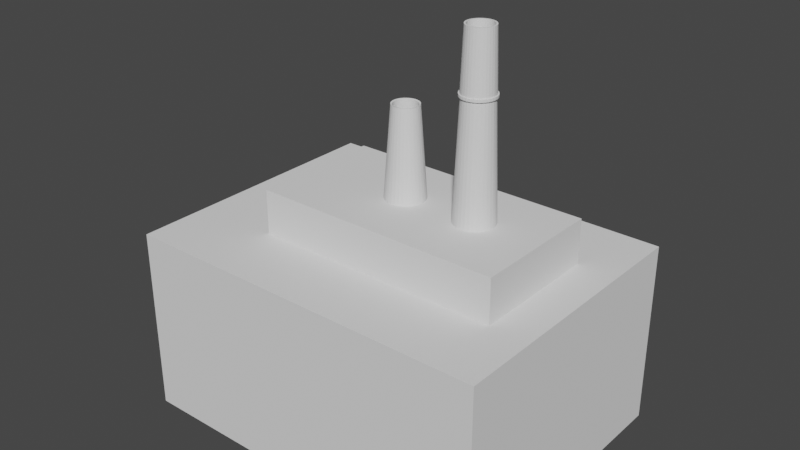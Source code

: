 # Source: slaughterHouse.blend  (saved by Blender 2.82.7; exported with 4.5.12 LTS)
import bpy
from mathutils import Matrix  # noqa: F401  (used for matrix-valued properties, if any)

bpy.ops.wm.read_factory_settings(use_empty=True)
scene = bpy.context.scene
scene.name = 'Scene'

# ---- collections
col_collection = bpy.data.collections.new('Collection'); scene.collection.children.link(col_collection)

# ---- world
world_world = bpy.data.worlds.new('World'); scene.world = world_world
world_world.use_nodes = True; world_world.node_tree.nodes.clear()
_N = world_world.node_tree.nodes; _L = world_world.node_tree.links
n0 = _N.new('ShaderNodeOutputWorld'); n0.name = 'World Output'; n0.location = (300, 300)
n1 = _N.new('ShaderNodeBackground'); n1.name = 'Background'; n1.location = (10, 300)
n1.inputs[0].default_value = (0.05088, 0.05088, 0.05088, 1.0)
_L.new(n1.outputs[0], n0.inputs[0])
n0.is_active_output = True
world_world.color = (0.05088, 0.05088, 0.05088)
world_world.use_sun_shadow = False
world_world.sun_shadow_jitter_overblur = 0.0

# ---- meshes
me_cube_001 = bpy.data.meshes.new('Cube.001')
me_cube_001.from_pydata([(2.0, 1.5, 5.96e-08), (2.0, -1.5, 5.96e-08), (-2.0, 1.5, 5.96e-08), (-2.0, -1.5, 5.96e-08), (-2.0, -1.5, 1.9), (-2.0, 1.5, 1.9), (2.0, -1.5, 1.9), (2.0, 1.5, 1.9), (-2.0, 0.6175, 5.96e-08), (-2.0, 0.6175, 1.233), (-2.0, -0.6175, 1.233), (-2.0, -0.6175, 1.192e-07)], [], [(0, 7, 6, 1), (3, 10, 11), (8, 9, 2), (2, 9, 5), (4, 10, 3), (10, 4, 5, 9), (0, 2, 5, 7), (6, 4, 3, 1)])
_uv = me_cube_001.uv_layers.new(name='UVMap')
_uv.uv.foreach_set('vector', [0.875, 0.2372, 0.875, 0.7122, 0.125, 0.7122, 0.125, 0.2372, 0.125, 0.2372, 0.3456, 0.5455, 0.3456, 0.2372, 0.6544, 0.2372, 0.6544, 0.5455, 0.875, 0.2372, 0.875, 0.2372, 0.6544, 0.5455, 0.875, 0.7122, 0.125, 0.7122, 0.3456, 0.5455, 0.125, 0.2372, 0.3456, 0.5455, 0.125, 0.7122, 0.875, 0.7122, 0.6544, 0.5455, 1.242, 0.2372, 0.2418, 0.2372, 0.2418, 0.7122, 1.242, 0.7122, 1.242, 0.7122, 0.2418, 0.7122, 0.2418, 0.2372, 1.242, 0.2372])
me_cube_001.use_remesh_fix_poles = True
me_cube_001.use_remesh_preserve_attributes = False
me_cube_001.use_mirror_vertex_groups = False
me_cube_001.update()
me_cube_002 = bpy.data.meshes.new('Cube.002')
me_cube_002.from_pydata([(0.8587, 0.2393, 2.468), (0.8175, 0.2353, 2.468), (0.778, 0.2233, 2.468), (0.7415, 0.2038, 2.468), (0.7095, 0.1776, 2.468), (0.6833, 0.1456, 2.468), (0.6638, 0.1091, 2.468), (0.6518, 0.06958, 2.468), (0.6478, 0.02844, 2.468), (0.6518, -0.0127, 2.468), (0.6638, -0.05227, 2.468), (0.6833, -0.08873, 2.468), (0.7095, -0.1207, 2.468), (0.7415, -0.1469, 2.468), (0.778, -0.1664, 2.468), (0.8175, -0.1784, 2.468), (0.8587, -0.1825, 2.468), (0.8998, -0.1784, 2.468), (0.9394, -0.1664, 2.468), (0.9758, -0.1469, 2.468), (1.008, -0.1207, 2.468), (1.034, -0.08873, 2.468), (1.054, -0.05227, 2.468), (1.066, -0.0127, 2.468), (1.07, 0.02844, 2.468), (1.066, 0.06958, 2.468), (1.054, 0.1091, 2.468), (1.034, 0.1456, 2.468), (1.008, 0.1776, 2.468), (0.9758, 0.2038, 2.468), (0.9394, 0.2233, 2.468), (0.8998, 0.2353, 2.468), (0.8587, 0.1904, 3.694), (0.8271, 0.1873, 3.694), (0.7967, 0.178, 3.694), (0.7687, 0.1631, 3.694), (0.7442, 0.1429, 3.694), (0.724, 0.1184, 3.694), (0.7091, 0.09041, 3.694), (0.6998, 0.06003, 3.694), (0.6967, 0.02844, 3.694), (0.6998, -0.003154, 3.694), (0.7091, -0.03353, 3.694), (0.724, -0.06153, 3.694), (0.7442, -0.08607, 3.694), (0.7687, -0.1062, 3.694), (0.7967, -0.1212, 3.694), (0.8271, -0.1304, 3.694), (0.8587, -0.1335, 3.694), (0.8903, -0.1304, 3.694), (0.9206, -0.1212, 3.694), (0.9486, -0.1062, 3.694), (0.9732, -0.08607, 3.694), (0.9933, -0.06153, 3.694), (1.008, -0.03353, 3.694), (1.017, -0.003154, 3.694), (1.021, 0.02844, 3.694), (1.017, 0.06003, 3.694), (1.008, 0.09041, 3.694), (0.9933, 0.1184, 3.694), (0.9732, 0.1429, 3.694), (0.9486, 0.1631, 3.694), (0.9206, 0.178, 3.694), (0.8903, 0.1873, 3.694), (0.8587, 0.155, 2.468), (0.834, 0.1525, 2.468), (0.8102, 0.1453, 2.468), (0.7884, 0.1337, 2.468), (0.7692, 0.1179, 2.468), (0.7535, 0.09874, 2.468), (0.7418, 0.07686, 2.468), (0.7346, 0.05312, 2.468), (0.7321, 0.02844, 2.468), (0.7346, 0.003753, 2.468), (0.7418, -0.01998, 2.468), (0.7535, -0.04186, 2.468), (0.7692, -0.06104, 2.468), (0.7884, -0.07677, 2.468), (0.8102, -0.08847, 2.468), (0.834, -0.09567, 2.468), (0.8587, -0.0981, 2.468), (0.8833, -0.09567, 2.468), (0.9071, -0.08847, 2.468), (0.929, -0.07677, 2.468), (0.9481, -0.06104, 2.468), (0.9639, -0.04186, 2.468), (0.9756, -0.01998, 2.468), (0.9828, 0.003753, 2.468), (0.9852, 0.02844, 2.468), (0.9828, 0.05312, 2.468), (0.9756, 0.07686, 2.468), (0.9639, 0.09874, 2.468), (0.9481, 0.1179, 2.468), (0.929, 0.1337, 2.468), (0.9071, 0.1453, 2.468), (0.8833, 0.1525, 2.468), (0.8587, 0.172, 3.689), (0.8307, 0.1693, 3.689), (0.8037, 0.1611, 3.689), (0.7789, 0.1478, 3.689), (0.7571, 0.13, 3.689), (0.7393, 0.1082, 3.689), (0.726, 0.08339, 3.689), (0.7178, 0.05645, 3.689), (0.7151, 0.02844, 3.689), (0.7178, 0.0004268, 3.689), (0.726, -0.02651, 3.689), (0.7393, -0.05133, 3.689), (0.7571, -0.07309, 3.689), (0.7789, -0.09095, 3.689), (0.8037, -0.1042, 3.689), (0.8307, -0.1124, 3.689), (0.8587, -0.1151, 3.689), (0.8867, -0.1124, 3.689), (0.9136, -0.1042, 3.689), (0.9384, -0.09095, 3.689), (0.9602, -0.07309, 3.689), (0.978, -0.05133, 3.689), (0.9913, -0.02651, 3.689), (0.9995, 0.000427, 3.689), (1.002, 0.02844, 3.689), (0.9995, 0.05645, 3.689), (0.9913, 0.08339, 3.689), (0.978, 0.1082, 3.689), (0.9602, 0.13, 3.689), (0.9384, 0.1478, 3.689), (0.9136, 0.1611, 3.689), (0.8867, 0.1693, 3.689), (0.8587, 0.2085, 3.694), (0.8235, 0.2051, 3.694), (0.7897, 0.1948, 3.694), (0.7586, 0.1782, 3.694), (0.7313, 0.1558, 3.694), (0.7089, 0.1285, 3.694), (0.6923, 0.09735, 3.694), (0.682, 0.06357, 3.694), (0.6786, 0.02844, 3.694), (0.682, -0.006694, 3.694), (0.6923, -0.04048, 3.694), (0.7089, -0.07161, 3.694), (0.7313, -0.0989, 3.694), (0.7586, -0.1213, 3.694), (0.7897, -0.1379, 3.694), (0.8235, -0.1482, 3.694), (0.8587, -0.1516, 3.694), (0.8938, -0.1482, 3.694), (0.9276, -0.1379, 3.694), (0.9587, -0.1213, 3.694), (0.986, -0.0989, 3.694), (1.008, -0.07161, 3.694), (1.025, -0.04048, 3.694), (1.035, -0.006694, 3.694), (1.039, 0.02844, 3.694), (1.035, 0.06357, 3.694), (1.025, 0.09735, 3.694), (1.008, 0.1285, 3.694), (0.986, 0.1558, 3.694), (0.9587, 0.1782, 3.694), (0.9276, 0.1948, 3.694), (0.8938, 0.2051, 3.694), (0.8587, 0.2085, 3.721), (0.8235, 0.2051, 3.721), (0.7897, 0.1948, 3.721), (0.7586, 0.1782, 3.721), (0.7313, 0.1558, 3.721), (0.7089, 0.1285, 3.721), (0.6923, 0.09735, 3.721), (0.682, 0.06357, 3.721), (0.6786, 0.02844, 3.721), (0.682, -0.006694, 3.721), (0.6923, -0.04048, 3.721), (0.7089, -0.07161, 3.721), (0.7313, -0.0989, 3.721), (0.7586, -0.1213, 3.721), (0.7897, -0.1379, 3.721), (0.8235, -0.1482, 3.721), (0.8587, -0.1516, 3.721), (0.8938, -0.1482, 3.721), (0.9276, -0.1379, 3.721), (0.9587, -0.1213, 3.721), (0.986, -0.0989, 3.721), (1.008, -0.07161, 3.721), (1.025, -0.04048, 3.721), (1.035, -0.006694, 3.721), (1.039, 0.02844, 3.721), (1.035, 0.06357, 3.721), (1.025, 0.09735, 3.721), (1.008, 0.1285, 3.721), (0.986, 0.1558, 3.721), (0.9587, 0.1782, 3.721), (0.9276, 0.1948, 3.721), (0.8938, 0.2051, 3.721), (0.8587, -0.1385, 3.721), (0.8912, -0.1353, 3.721), (0.9226, -0.1258, 3.721), (0.9514, -0.1104, 3.721), (0.9767, -0.08962, 3.721), (0.9975, -0.06432, 3.721), (1.013, -0.03545, 3.721), (1.022, -0.004133, 3.721), (1.026, 0.02844, 3.721), (1.022, 0.06101, 3.721), (1.013, 0.09233, 3.721), (0.9975, 0.1212, 3.721), (0.9767, 0.1465, 3.721), (0.9514, 0.1673, 3.721), (0.9226, 0.1827, 3.721), (0.8912, 0.1922, 3.721), (0.8587, 0.1954, 3.721), (0.8261, 0.1922, 3.721), (0.7948, 0.1827, 3.721), (0.7659, 0.1673, 3.721), (0.7406, 0.1465, 3.721), (0.7198, 0.1212, 3.721), (0.7044, 0.09233, 3.721), (0.6949, 0.06101, 3.721), (0.6917, 0.02844, 3.721), (0.6949, -0.004133, 3.721), (0.7044, -0.03545, 3.721), (0.7198, -0.06432, 3.721), (0.7406, -0.08962, 3.721), (0.7659, -0.1104, 3.721), (0.7948, -0.1258, 3.721), (0.8261, -0.1353, 3.721), (0.8587, -0.1165, 4.339), (0.8869, -0.1137, 4.339), (0.9141, -0.1054, 4.339), (0.9392, -0.09205, 4.339), (0.9611, -0.07403, 4.339), (0.9791, -0.05207, 4.339), (0.9925, -0.02702, 4.339), (1.001, 0.0001683, 4.339), (1.004, 0.02844, 4.339), (1.001, 0.05671, 4.339), (0.9925, 0.08389, 4.339), (0.9791, 0.1089, 4.339), (0.9611, 0.1309, 4.339), (0.9392, 0.1489, 4.339), (0.9141, 0.1623, 4.339), (0.8869, 0.1706, 4.339), (0.8587, 0.1733, 4.339), (0.8304, 0.1706, 4.339), (0.8032, 0.1623, 4.339), (0.7782, 0.1489, 4.339), (0.7562, 0.1309, 4.339), (0.7382, 0.1089, 4.339), (0.7248, 0.08389, 4.339), (0.7165, 0.05671, 4.339), (0.7138, 0.02844, 4.339), (0.7165, 0.0001682, 4.339), (0.7248, -0.02702, 4.339), (0.7382, -0.05207, 4.339), (0.7562, -0.07403, 4.339), (0.7782, -0.09205, 4.339), (0.8032, -0.1054, 4.339), (0.8304, -0.1137, 4.339), (0.8587, -0.1004, 4.339), (0.8838, -0.09789, 4.339), (0.908, -0.09056, 4.339), (0.9302, -0.07866, 4.339), (0.9497, -0.06264, 4.339), (0.9658, -0.04312, 4.339), (0.9777, -0.02085, 4.339), (0.985, 0.00331, 4.339), (0.9875, 0.02844, 4.339), (0.985, 0.05357, 4.339), (0.9777, 0.07773, 4.339), (0.9658, 0.1, 4.339), (0.9497, 0.1195, 4.339), (0.9302, 0.1355, 4.339), (0.908, 0.1474, 4.339), (0.8838, 0.1548, 4.339), (0.8587, 0.1572, 4.339), (0.8335, 0.1548, 4.339), (0.8094, 0.1474, 4.339), (0.7871, 0.1355, 4.339), (0.7676, 0.1195, 4.339), (0.7516, 0.1, 4.339), (0.7397, 0.07773, 4.339), (0.7323, 0.05357, 4.339), (0.7299, 0.02844, 4.339), (0.7323, 0.00331, 4.339), (0.7397, -0.02085, 4.339), (0.7516, -0.04312, 4.339), (0.7676, -0.06264, 4.339), (0.7871, -0.07866, 4.339), (0.8094, -0.09056, 4.339), (0.8335, -0.09789, 4.339), (0.8587, -0.1004, 3.724), (0.8838, -0.09789, 3.724), (0.908, -0.09056, 3.724), (0.9302, -0.07866, 3.724), (0.9497, -0.06264, 3.724), (0.9658, -0.04312, 3.724), (0.9777, -0.02085, 3.724), (0.985, 0.00331, 3.724), (0.9875, 0.02844, 3.724), (0.985, 0.05357, 3.724), (0.9777, 0.07773, 3.724), (0.9658, 0.1, 3.724), (0.9497, 0.1195, 3.724), (0.9302, 0.1355, 3.724), (0.908, 0.1474, 3.724), (0.8838, 0.1548, 3.724), (0.8587, 0.1572, 3.724), (0.8335, 0.1548, 3.724), (0.8094, 0.1474, 3.724), (0.7871, 0.1355, 3.724), (0.7676, 0.1195, 3.724), (0.7516, 0.1, 3.724), (0.7397, 0.07773, 3.724), (0.7323, 0.05357, 3.724), (0.7299, 0.02844, 3.724), (0.7323, 0.00331, 3.724), (0.7397, -0.02085, 3.724), (0.7516, -0.04312, 3.724), (0.7676, -0.06264, 3.724), (0.7871, -0.07866, 3.724), (0.8094, -0.09056, 3.724), (0.8335, -0.09789, 3.724)], [], [(23, 55, 54, 22), (10, 42, 41, 9), (24, 56, 55, 23), (11, 43, 42, 10), (25, 57, 56, 24), (12, 44, 43, 11), (26, 58, 57, 25), (13, 45, 44, 12), (27, 59, 58, 26), (14, 46, 45, 13), (1, 33, 32, 0), (28, 60, 59, 27), (15, 47, 46, 14), (2, 34, 33, 1), (29, 61, 60, 28), (16, 48, 47, 15), (3, 35, 34, 2), (30, 62, 61, 29), (17, 49, 48, 16), (4, 36, 35, 3), (31, 63, 62, 30), (18, 50, 49, 17), (5, 37, 36, 4), (0, 32, 63, 31), (19, 51, 50, 18), (6, 38, 37, 5), (20, 52, 51, 19), (7, 39, 38, 6), (21, 53, 52, 20), (8, 40, 39, 7), (22, 54, 53, 21), (9, 41, 40, 8), (85, 117, 118, 86), (72, 104, 105, 73), (86, 118, 119, 87), (73, 105, 106, 74), (87, 119, 120, 88), (74, 106, 107, 75), (88, 120, 121, 89), (75, 107, 108, 76), (89, 121, 122, 90), (76, 108, 109, 77), (90, 122, 123, 91), (77, 109, 110, 78), (64, 96, 97, 65), (91, 123, 124, 92), (78, 110, 111, 79), (65, 97, 98, 66), (92, 124, 125, 93), (79, 111, 112, 80), (66, 98, 99, 67), (93, 125, 126, 94), (80, 112, 113, 81), (67, 99, 100, 68), (94, 126, 127, 95), (81, 113, 114, 82), (68, 100, 101, 69), (95, 127, 96, 64), (82, 114, 115, 83), (69, 101, 102, 70), (83, 115, 116, 84), (70, 102, 103, 71), (84, 116, 117, 85), (71, 103, 104, 72), (44, 108, 107, 43), (43, 107, 106, 42), (42, 106, 105, 41), (41, 105, 104, 40), (40, 104, 103, 39), (39, 103, 102, 38), (38, 102, 101, 37), (37, 101, 100, 36), (36, 100, 99, 35), (35, 99, 98, 34), (34, 98, 97, 33), (33, 97, 96, 32), (32, 96, 127, 63), (63, 127, 126, 62), (62, 126, 125, 61), (61, 125, 124, 60), (60, 124, 123, 59), (59, 123, 122, 58), (58, 122, 121, 57), (57, 121, 120, 56), (56, 120, 119, 55), (55, 119, 118, 54), (54, 118, 117, 53), (53, 117, 116, 52), (52, 116, 115, 51), (51, 115, 114, 50), (50, 114, 113, 49), (49, 113, 112, 48), (48, 112, 111, 47), (47, 111, 110, 46), (46, 110, 109, 45), (45, 109, 108, 44), (35, 131, 130, 34), (62, 158, 157, 61), (49, 145, 144, 48), (36, 132, 131, 35), (63, 159, 158, 62), (50, 146, 145, 49), (37, 133, 132, 36), (32, 128, 159, 63), (51, 147, 146, 50), (38, 134, 133, 37), (52, 148, 147, 51), (39, 135, 134, 38), (53, 149, 148, 52), (40, 136, 135, 39), (54, 150, 149, 53), (41, 137, 136, 40), (55, 151, 150, 54), (42, 138, 137, 41), (56, 152, 151, 55), (43, 139, 138, 42), (57, 153, 152, 56), (44, 140, 139, 43), (58, 154, 153, 57), (45, 141, 140, 44), (59, 155, 154, 58), (46, 142, 141, 45), (33, 129, 128, 32), (60, 156, 155, 59), (47, 143, 142, 46), (34, 130, 129, 33), (61, 157, 156, 60), (48, 144, 143, 47), (140, 172, 171, 139), (154, 186, 185, 153), (141, 173, 172, 140), (155, 187, 186, 154), (142, 174, 173, 141), (129, 161, 160, 128), (156, 188, 187, 155), (143, 175, 174, 142), (130, 162, 161, 129), (157, 189, 188, 156), (144, 176, 175, 143), (131, 163, 162, 130), (158, 190, 189, 157), (145, 177, 176, 144), (132, 164, 163, 131), (159, 191, 190, 158), (146, 178, 177, 145), (133, 165, 164, 132), (128, 160, 191, 159), (147, 179, 178, 146), (134, 166, 165, 133), (148, 180, 179, 147), (135, 167, 166, 134), (149, 181, 180, 148), (136, 168, 167, 135), (150, 182, 181, 149), (137, 169, 168, 136), (151, 183, 182, 150), (138, 170, 169, 137), (152, 184, 183, 151), (139, 171, 170, 138), (153, 185, 184, 152), (175, 207, 206, 174), (162, 194, 193, 161), (189, 221, 220, 188), (176, 208, 207, 175), (163, 195, 194, 162), (190, 222, 221, 189), (177, 209, 208, 176), (164, 196, 195, 163), (191, 223, 222, 190), (178, 210, 209, 177), (165, 197, 196, 164), (160, 192, 223, 191), (179, 211, 210, 178), (166, 198, 197, 165), (180, 212, 211, 179), (167, 199, 198, 166), (181, 213, 212, 180), (168, 200, 199, 167), (182, 214, 213, 181), (169, 201, 200, 168), (183, 215, 214, 182), (170, 202, 201, 169), (184, 216, 215, 183), (171, 203, 202, 170), (185, 217, 216, 184), (172, 204, 203, 171), (186, 218, 217, 185), (173, 205, 204, 172), (187, 219, 218, 186), (174, 206, 205, 173), (161, 193, 192, 160), (188, 220, 219, 187), (210, 242, 241, 209), (197, 229, 228, 196), (192, 224, 255, 223), (211, 243, 242, 210), (198, 230, 229, 197), (212, 244, 243, 211), (199, 231, 230, 198), (213, 245, 244, 212), (200, 232, 231, 199), (214, 246, 245, 213), (201, 233, 232, 200), (215, 247, 246, 214), (202, 234, 233, 201), (216, 248, 247, 215), (203, 235, 234, 202), (217, 249, 248, 216), (204, 236, 235, 203), (218, 250, 249, 217), (205, 237, 236, 204), (219, 251, 250, 218), (206, 238, 237, 205), (193, 225, 224, 192), (220, 252, 251, 219), (207, 239, 238, 206), (194, 226, 225, 193), (221, 253, 252, 220), (208, 240, 239, 207), (195, 227, 226, 194), (222, 254, 253, 221), (209, 241, 240, 208), (196, 228, 227, 195), (223, 255, 254, 222), (245, 277, 276, 244), (232, 264, 263, 231), (246, 278, 277, 245), (233, 265, 264, 232), (247, 279, 278, 246), (234, 266, 265, 233), (248, 280, 279, 247), (235, 267, 266, 234), (249, 281, 280, 248), (236, 268, 267, 235), (250, 282, 281, 249), (237, 269, 268, 236), (251, 283, 282, 250), (238, 270, 269, 237), (225, 257, 256, 224), (252, 284, 283, 251), (239, 271, 270, 238), (226, 258, 257, 225), (253, 285, 284, 252), (240, 272, 271, 239), (227, 259, 258, 226), (254, 286, 285, 253), (241, 273, 272, 240), (228, 260, 259, 227), (255, 287, 286, 254), (242, 274, 273, 241), (229, 261, 260, 228), (224, 256, 287, 255), (243, 275, 274, 242), (230, 262, 261, 229), (244, 276, 275, 243), (231, 263, 262, 230), (280, 312, 311, 279), (267, 299, 298, 266), (281, 313, 312, 280), (268, 300, 299, 267), (282, 314, 313, 281), (269, 301, 300, 268), (283, 315, 314, 282), (270, 302, 301, 269), (257, 289, 288, 256), (284, 316, 315, 283), (271, 303, 302, 270), (258, 290, 289, 257), (285, 317, 316, 284), (272, 304, 303, 271), (259, 291, 290, 258), (286, 318, 317, 285), (273, 305, 304, 272), (260, 292, 291, 259), (287, 319, 318, 286), (274, 306, 305, 273), (261, 293, 292, 260), (256, 288, 319, 287), (275, 307, 306, 274), (262, 294, 293, 261), (276, 308, 307, 275), (263, 295, 294, 262), (277, 309, 308, 276), (264, 296, 295, 263), (278, 310, 309, 277), (265, 297, 296, 264), (279, 311, 310, 278), (266, 298, 297, 265)])
_uv = me_cube_002.uv_layers.new(name='UVMap')
_uv.uv.foreach_set('vector', [0.4794, -0.1202, 0.4842, 0.493, 0.469, 0.493, 0.4596, -0.1202, 0.4596, -0.1202, 0.469, 0.493, 0.4842, 0.493, 0.4794, -0.1202, 0.5, -0.1202, 0.5, 0.493, 0.4842, 0.493, 0.4794, -0.1202, 0.4414, -0.1202, 0.455, 0.493, 0.469, 0.493, 0.4596, -0.1202, 0.5206, -0.1202, 0.5158, 0.493, 0.5, 0.493, 0.5, -0.1202, 0.4254, -0.1202, 0.4427, 0.493, 0.455, 0.493, 0.4414, -0.1202, 0.5404, -0.1202, 0.531, 0.493, 0.5158, 0.493, 0.5206, -0.1202, 0.4414, -0.1202, 0.455, 0.493, 0.4427, 0.493, 0.4254, -0.1202, 0.5586, -0.1202, 0.545, 0.493, 0.531, 0.493, 0.5404, -0.1202, 0.4596, -0.1202, 0.469, 0.493, 0.455, 0.493, 0.4414, -0.1202, 0.4794, -0.1202, 0.4842, 0.493, 0.5, 0.493, 0.5, -0.1202, 0.5746, -0.1202, 0.5573, 0.493, 0.545, 0.493, 0.5586, -0.1202, 0.4794, -0.1202, 0.4842, 0.493, 0.469, 0.493, 0.4596, -0.1202, 0.4596, -0.1202, 0.469, 0.493, 0.4842, 0.493, 0.4794, -0.1202, 0.5586, -0.1202, 0.545, 0.493, 0.5573, 0.493, 0.5746, -0.1202, 0.5, -0.1202, 0.5, 0.493, 0.4842, 0.493, 0.4794, -0.1202, 0.4414, -0.1202, 0.455, 0.493, 0.469, 0.493, 0.4596, -0.1202, 0.5404, -0.1202, 0.531, 0.493, 0.545, 0.493, 0.5586, -0.1202, 0.5206, -0.1202, 0.5158, 0.493, 0.5, 0.493, 0.5, -0.1202, 0.4254, -0.1202, 0.4427, 0.493, 0.455, 0.493, 0.4414, -0.1202, 0.5206, -0.1202, 0.5158, 0.493, 0.531, 0.493, 0.5404, -0.1202, 0.5404, -0.1202, 0.531, 0.493, 0.5158, 0.493, 0.5206, -0.1202, 0.5586, -0.1202, 0.545, 0.493, 0.5573, 0.493, 0.5746, -0.1202, 0.5, -0.1202, 0.5, 0.493, 0.5158, 0.493, 0.5206, -0.1202, 0.5586, -0.1202, 0.545, 0.493, 0.531, 0.493, 0.5404, -0.1202, 0.5404, -0.1202, 0.531, 0.493, 0.545, 0.493, 0.5586, -0.1202, 0.5746, -0.1202, 0.5573, 0.493, 0.545, 0.493, 0.5586, -0.1202, 0.5206, -0.1202, 0.5158, 0.493, 0.531, 0.493, 0.5404, -0.1202, 0.4414, -0.1202, 0.455, 0.493, 0.4427, 0.493, 0.4254, -0.1202, 0.5, -0.1202, 0.5, 0.493, 0.5158, 0.493, 0.5206, -0.1202, 0.4596, -0.1202, 0.469, 0.493, 0.455, 0.493, 0.4414, -0.1202, 0.4794, -0.1202, 0.4842, 0.493, 0.5, 0.493, 0.5, -0.1202, 0.4648, -0.1202, 0.4601, 0.4905, 0.4725, 0.4905, 0.4758, -0.1202, 0.5, -0.1202, 0.5, 0.4905, 0.486, 0.4905, 0.4877, -0.1202, 0.4758, -0.1202, 0.4725, 0.4905, 0.486, 0.4905, 0.4877, -0.1202, 0.4877, -0.1202, 0.486, 0.4905, 0.4725, 0.4905, 0.4758, -0.1202, 0.4877, -0.1202, 0.486, 0.4905, 0.5, 0.4905, 0.5, -0.1202, 0.4758, -0.1202, 0.4725, 0.4905, 0.4601, 0.4905, 0.4648, -0.1202, 0.5, -0.1202, 0.5, 0.4905, 0.514, 0.4905, 0.5123, -0.1202, 0.4648, -0.1202, 0.4601, 0.4905, 0.4492, 0.4905, 0.4553, -0.1202, 0.5123, -0.1202, 0.514, 0.4905, 0.5275, 0.4905, 0.5242, -0.1202, 0.4553, -0.1202, 0.4492, 0.4905, 0.4601, 0.4905, 0.4649, -0.1202, 0.5242, -0.1202, 0.5275, 0.4905, 0.5399, 0.4905, 0.5352, -0.1202, 0.4649, -0.1202, 0.4601, 0.4905, 0.4725, 0.4905, 0.4758, -0.1202, 0.5, -0.1202, 0.5, 0.4905, 0.486, 0.4905, 0.4877, -0.1202, 0.5352, -0.1202, 0.5399, 0.4905, 0.5508, 0.4905, 0.5447, -0.1202, 0.4758, -0.1202, 0.4725, 0.4905, 0.486, 0.4905, 0.4877, -0.1202, 0.4877, -0.1202, 0.486, 0.4905, 0.4725, 0.4905, 0.4758, -0.1202, 0.5447, -0.1202, 0.5508, 0.4905, 0.5399, 0.4905, 0.5352, -0.1202, 0.4877, -0.1202, 0.486, 0.4905, 0.5, 0.4905, 0.5, -0.1202, 0.4758, -0.1202, 0.4725, 0.4905, 0.4601, 0.4905, 0.4649, -0.1202, 0.5352, -0.1202, 0.5399, 0.4905, 0.5275, 0.4905, 0.5242, -0.1202, 0.5, -0.1202, 0.5, 0.4905, 0.514, 0.4905, 0.5123, -0.1202, 0.4649, -0.1202, 0.4601, 0.4905, 0.4492, 0.4905, 0.4553, -0.1202, 0.5242, -0.1202, 0.5275, 0.4905, 0.514, 0.4905, 0.5123, -0.1202, 0.5123, -0.1202, 0.514, 0.4905, 0.5275, 0.4905, 0.5242, -0.1202, 0.5447, -0.1202, 0.5508, 0.4905, 0.5399, 0.4905, 0.5351, -0.1202, 0.5123, -0.1202, 0.514, 0.4905, 0.5, 0.4905, 0.5, -0.1202, 0.5242, -0.1202, 0.5275, 0.4905, 0.5399, 0.4905, 0.5352, -0.1202, 0.5351, -0.1202, 0.5399, 0.4905, 0.5275, 0.4905, 0.5242, -0.1202, 0.5352, -0.1202, 0.5399, 0.4905, 0.5508, 0.4905, 0.5447, -0.1202, 0.5242, -0.1202, 0.5275, 0.4905, 0.514, 0.4905, 0.5123, -0.1202, 0.4553, -0.1202, 0.4492, 0.4905, 0.4601, 0.4905, 0.4648, -0.1202, 0.5123, -0.1202, 0.514, 0.4905, 0.5, 0.4905, 0.5, -0.1202, 0.4427, 0.4427, 0.4492, 0.4492, 0.4403, 0.4601, 0.4327, 0.455, 0.4327, 0.455, 0.4403, 0.4601, 0.4337, 0.4725, 0.4252, 0.469, 0.4252, 0.469, 0.4337, 0.4725, 0.4296, 0.486, 0.4206, 0.4842, 0.4206, 0.4842, 0.4296, 0.486, 0.4282, 0.5, 0.419, 0.5, 0.419, 0.5, 0.4282, 0.5, 0.4296, 0.514, 0.4206, 0.5158, 0.4206, 0.5158, 0.4296, 0.514, 0.4337, 0.5275, 0.4252, 0.531, 0.4252, 0.531, 0.4337, 0.5275, 0.4403, 0.5399, 0.4327, 0.545, 0.4327, 0.545, 0.4403, 0.5399, 0.4492, 0.5508, 0.4427, 0.5573, 0.4427, 0.5573, 0.4492, 0.5508, 0.4601, 0.5597, 0.455, 0.5673, 0.455, 0.5673, 0.4601, 0.5597, 0.4725, 0.5663, 0.469, 0.5748, 0.469, 0.5748, 0.4725, 0.5663, 0.486, 0.5704, 0.4842, 0.5794, 0.4842, 0.5794, 0.486, 0.5704, 0.5, 0.5718, 0.5, 0.581, 0.5, 0.581, 0.5, 0.5718, 0.514, 0.5704, 0.5158, 0.5794, 0.5158, 0.5794, 0.514, 0.5704, 0.5275, 0.5663, 0.531, 0.5748, 0.531, 0.5748, 0.5275, 0.5663, 0.5399, 0.5597, 0.545, 0.5673, 0.545, 0.5673, 0.5399, 0.5597, 0.5508, 0.5508, 0.5573, 0.5573, 0.5573, 0.5573, 0.5508, 0.5508, 0.5597, 0.5399, 0.5673, 0.545, 0.5673, 0.545, 0.5597, 0.5399, 0.5663, 0.5275, 0.5748, 0.531, 0.5748, 0.531, 0.5663, 0.5275, 0.5704, 0.514, 0.5794, 0.5158, 0.5794, 0.5158, 0.5704, 0.514, 0.5718, 0.5, 0.581, 0.5, 0.581, 0.5, 0.5718, 0.5, 0.5704, 0.486, 0.5794, 0.4842, 0.5794, 0.4842, 0.5704, 0.486, 0.5663, 0.4725, 0.5748, 0.469, 0.5748, 0.469, 0.5663, 0.4725, 0.5597, 0.4601, 0.5673, 0.455, 0.5673, 0.455, 0.5597, 0.4601, 0.5508, 0.4492, 0.5573, 0.4427, 0.5573, 0.4427, 0.5508, 0.4492, 0.5399, 0.4403, 0.545, 0.4327, 0.545, 0.4327, 0.5399, 0.4403, 0.5275, 0.4337, 0.531, 0.4252, 0.531, 0.4252, 0.5275, 0.4337, 0.514, 0.4296, 0.5158, 0.4206, 0.5158, 0.4206, 0.514, 0.4296, 0.5, 0.4282, 0.5, 0.419, 0.5, 0.419, 0.5, 0.4282, 0.486, 0.4296, 0.4842, 0.4206, 0.4842, 0.4206, 0.486, 0.4296, 0.4725, 0.4337, 0.469, 0.4252, 0.469, 0.4252, 0.4725, 0.4337, 0.4601, 0.4403, 0.455, 0.4327, 0.455, 0.4327, 0.4601, 0.4403, 0.4492, 0.4492, 0.4427, 0.4427, 0.455, 0.5673, 0.45, 0.5749, 0.4655, 0.5832, 0.469, 0.5748, 0.531, 0.5748, 0.5345, 0.5832, 0.55, 0.5749, 0.545, 0.5673, 0.5158, 0.4206, 0.5176, 0.4117, 0.5, 0.41, 0.5, 0.419, 0.4427, 0.5573, 0.4363, 0.5637, 0.45, 0.5749, 0.455, 0.5673, 0.5158, 0.5794, 0.5176, 0.5883, 0.5345, 0.5832, 0.531, 0.5748, 0.531, 0.4252, 0.5345, 0.4168, 0.5176, 0.4117, 0.5158, 0.4206, 0.4327, 0.545, 0.4251, 0.55, 0.4363, 0.5637, 0.4427, 0.5573, 0.5, 0.581, 0.5, 0.59, 0.5176, 0.5883, 0.5158, 0.5794, 0.545, 0.4327, 0.55, 0.4251, 0.5345, 0.4168, 0.531, 0.4252, 0.4252, 0.531, 0.4168, 0.5345, 0.4251, 0.55, 0.4327, 0.545, 0.5573, 0.4427, 0.5637, 0.4363, 0.55, 0.4251, 0.545, 0.4327, 0.4206, 0.5158, 0.4117, 0.5176, 0.4168, 0.5345, 0.4252, 0.531, 0.5673, 0.455, 0.5749, 0.45, 0.5637, 0.4363, 0.5573, 0.4427, 0.419, 0.5, 0.41, 0.5, 0.4117, 0.5176, 0.4206, 0.5158, 0.5748, 0.469, 0.5832, 0.4655, 0.5749, 0.45, 0.5673, 0.455, 0.4206, 0.4842, 0.4117, 0.4824, 0.41, 0.5, 0.419, 0.5, 0.5794, 0.4842, 0.5883, 0.4824, 0.5832, 0.4655, 0.5748, 0.469, 0.4252, 0.469, 0.4168, 0.4655, 0.4117, 0.4824, 0.4206, 0.4842, 0.581, 0.5, 0.59, 0.5, 0.5883, 0.4824, 0.5794, 0.4842, 0.4327, 0.455, 0.4251, 0.45, 0.4168, 0.4655, 0.4252, 0.469, 0.5794, 0.5158, 0.5883, 0.5176, 0.59, 0.5, 0.581, 0.5, 0.4427, 0.4427, 0.4363, 0.4363, 0.4251, 0.45, 0.4327, 0.455, 0.5748, 0.531, 0.5832, 0.5345, 0.5883, 0.5176, 0.5794, 0.5158, 0.455, 0.4327, 0.45, 0.4251, 0.4363, 0.4363, 0.4427, 0.4427, 0.5673, 0.545, 0.5749, 0.55, 0.5832, 0.5345, 0.5748, 0.531, 0.469, 0.4252, 0.4655, 0.4168, 0.45, 0.4251, 0.455, 0.4327, 0.4842, 0.5794, 0.4824, 0.5883, 0.5, 0.59, 0.5, 0.581, 0.5573, 0.5573, 0.5637, 0.5637, 0.5749, 0.55, 0.5673, 0.545, 0.4842, 0.4206, 0.4824, 0.4117, 0.4655, 0.4168, 0.469, 0.4252, 0.469, 0.5748, 0.4655, 0.5832, 0.4824, 0.5883, 0.4842, 0.5794, 0.545, 0.5673, 0.55, 0.5749, 0.5637, 0.5637, 0.5573, 0.5573, 0.5, 0.419, 0.5, 0.41, 0.4824, 0.4117, 0.4842, 0.4206, 0.4363, 0.493, 0.4363, 0.5063, 0.45, 0.5063, 0.45, 0.493, 0.5345, 0.493, 0.5345, 0.5063, 0.5176, 0.5063, 0.5176, 0.493, 0.45, 0.493, 0.45, 0.5063, 0.4363, 0.5063, 0.4363, 0.493, 0.55, 0.493, 0.55, 0.5063, 0.5345, 0.5063, 0.5345, 0.493, 0.4655, 0.493, 0.4655, 0.5063, 0.45, 0.5063, 0.45, 0.493, 0.4824, 0.493, 0.4824, 0.5063, 0.5, 0.5063, 0.5, 0.493, 0.5637, 0.493, 0.5637, 0.5063, 0.55, 0.5063, 0.55, 0.493, 0.4824, 0.493, 0.4824, 0.5063, 0.4655, 0.5063, 0.4655, 0.493, 0.4655, 0.493, 0.4655, 0.5063, 0.4824, 0.5063, 0.4824, 0.493, 0.55, 0.493, 0.55, 0.5063, 0.5637, 0.5063, 0.5637, 0.493, 0.5, 0.493, 0.5, 0.5063, 0.4824, 0.5063, 0.4824, 0.493, 0.45, 0.493, 0.45, 0.5063, 0.4655, 0.5063, 0.4655, 0.493, 0.5345, 0.493, 0.5345, 0.5063, 0.55, 0.5063, 0.55, 0.493, 0.5176, 0.493, 0.5176, 0.5063, 0.5, 0.5063, 0.5, 0.493, 0.4363, 0.493, 0.4363, 0.5063, 0.45, 0.5063, 0.45, 0.493, 0.5176, 0.493, 0.5176, 0.5063, 0.5345, 0.5063, 0.5345, 0.493, 0.5345, 0.493, 0.5345, 0.5063, 0.5176, 0.5063, 0.5176, 0.493, 0.55, 0.493, 0.55, 0.5063, 0.5637, 0.5063, 0.5637, 0.493, 0.5, 0.493, 0.5, 0.5063, 0.5176, 0.5063, 0.5176, 0.493, 0.55, 0.493, 0.55, 0.5063, 0.5345, 0.5063, 0.5345, 0.493, 0.5345, 0.493, 0.5345, 0.5063, 0.55, 0.5063, 0.55, 0.493, 0.5637, 0.493, 0.5637, 0.5063, 0.55, 0.5063, 0.55, 0.493, 0.5176, 0.493, 0.5176, 0.5063, 0.5345, 0.5063, 0.5345, 0.493, 0.45, 0.493, 0.45, 0.5063, 0.4363, 0.5063, 0.4363, 0.493, 0.5, 0.493, 0.5, 0.5063, 0.5176, 0.5063, 0.5176, 0.493, 0.4655, 0.493, 0.4655, 0.5063, 0.45, 0.5063, 0.45, 0.493, 0.4824, 0.493, 0.4824, 0.5063, 0.5, 0.5063, 0.5, 0.493, 0.4824, 0.493, 0.4824, 0.5063, 0.4655, 0.5063, 0.4655, 0.493, 0.4655, 0.493, 0.4655, 0.5063, 0.4824, 0.5063, 0.4824, 0.493, 0.5, 0.493, 0.5, 0.5063, 0.4824, 0.5063, 0.4824, 0.493, 0.45, 0.493, 0.45, 0.5063, 0.4655, 0.5063, 0.4655, 0.493, 0.5176, 0.493, 0.5176, 0.5063, 0.5, 0.5063, 0.5, 0.493, 0.4824, 0.4117, 0.5163, 0.5819, 0.5319, 0.5771, 0.4655, 0.4168, 0.4655, 0.5832, 0.5319, 0.4229, 0.5163, 0.4181, 0.4824, 0.5883, 0.55, 0.5749, 0.4536, 0.4306, 0.441, 0.441, 0.5637, 0.5637, 0.5, 0.41, 0.5, 0.5835, 0.5163, 0.5819, 0.4824, 0.4117, 0.45, 0.5749, 0.5464, 0.4306, 0.5319, 0.4229, 0.4655, 0.5832, 0.5345, 0.5832, 0.4681, 0.4229, 0.4536, 0.4306, 0.55, 0.5749, 0.5176, 0.4117, 0.4837, 0.5819, 0.5, 0.5835, 0.5, 0.41, 0.4363, 0.5637, 0.559, 0.441, 0.5464, 0.4306, 0.45, 0.5749, 0.5176, 0.5883, 0.4837, 0.4181, 0.4681, 0.4229, 0.5345, 0.5832, 0.5345, 0.4168, 0.4681, 0.5771, 0.4837, 0.5819, 0.5176, 0.4117, 0.4251, 0.55, 0.5694, 0.4536, 0.559, 0.441, 0.4363, 0.5637, 0.5, 0.59, 0.5, 0.4165, 0.4837, 0.4181, 0.5176, 0.5883, 0.55, 0.4251, 0.4536, 0.5694, 0.4681, 0.5771, 0.5345, 0.4168, 0.4168, 0.5345, 0.5771, 0.4681, 0.5694, 0.4536, 0.4251, 0.55, 0.5637, 0.4363, 0.441, 0.559, 0.4536, 0.5694, 0.55, 0.4251, 0.4117, 0.5176, 0.5819, 0.4837, 0.5771, 0.4681, 0.4168, 0.5345, 0.5749, 0.45, 0.4306, 0.5464, 0.441, 0.559, 0.5637, 0.4363, 0.41, 0.5, 0.5835, 0.5, 0.5819, 0.4837, 0.4117, 0.5176, 0.5832, 0.4655, 0.4229, 0.5319, 0.4306, 0.5464, 0.5749, 0.45, 0.4117, 0.4824, 0.5819, 0.5163, 0.5835, 0.5, 0.41, 0.5, 0.5883, 0.4824, 0.4181, 0.5163, 0.4229, 0.5319, 0.5832, 0.4655, 0.4168, 0.4655, 0.5771, 0.5319, 0.5819, 0.5163, 0.4117, 0.4824, 0.59, 0.5, 0.4165, 0.5, 0.4181, 0.5163, 0.5883, 0.4824, 0.4251, 0.45, 0.5694, 0.5464, 0.5771, 0.5319, 0.4168, 0.4655, 0.5883, 0.5176, 0.4181, 0.4837, 0.4165, 0.5, 0.59, 0.5, 0.4363, 0.4363, 0.559, 0.559, 0.5694, 0.5464, 0.4251, 0.45, 0.5832, 0.5345, 0.4229, 0.4681, 0.4181, 0.4837, 0.5883, 0.5176, 0.45, 0.4251, 0.5464, 0.5694, 0.559, 0.559, 0.4363, 0.4363, 0.5749, 0.55, 0.4306, 0.4536, 0.4229, 0.4681, 0.5832, 0.5345, 0.4655, 0.4168, 0.5319, 0.5771, 0.5464, 0.5694, 0.45, 0.4251, 0.4824, 0.5883, 0.5163, 0.4181, 0.5, 0.4165, 0.5, 0.59, 0.5637, 0.5637, 0.441, 0.441, 0.4306, 0.4536, 0.5749, 0.55, 0.4681, 0.5063, 0.4723, 0.8154, 0.4859, 0.8154, 0.4837, 0.5063, 0.4536, 0.5063, 0.4597, 0.8154, 0.4488, 0.8154, 0.441, 0.5063, 0.5, 0.5063, 0.5, 0.8154, 0.4859, 0.8154, 0.4837, 0.5063, 0.4536, 0.5063, 0.4597, 0.8154, 0.4723, 0.8154, 0.4681, 0.5063, 0.4681, 0.5063, 0.4723, 0.8154, 0.4597, 0.8154, 0.4536, 0.5063, 0.441, 0.5063, 0.4488, 0.8154, 0.4597, 0.8154, 0.4536, 0.5063, 0.4837, 0.5063, 0.4859, 0.8154, 0.4723, 0.8154, 0.4681, 0.5063, 0.5464, 0.5063, 0.5403, 0.8154, 0.5512, 0.8154, 0.559, 0.5063, 0.5, 0.5063, 0.5, 0.8154, 0.4859, 0.8154, 0.4837, 0.5063, 0.5319, 0.5063, 0.5277, 0.8154, 0.5403, 0.8154, 0.5464, 0.5063, 0.5163, 0.5063, 0.5141, 0.8154, 0.5, 0.8154, 0.5, 0.5063, 0.5163, 0.5063, 0.5141, 0.8154, 0.5277, 0.8154, 0.5319, 0.5063, 0.5319, 0.5063, 0.5277, 0.8154, 0.5141, 0.8154, 0.5163, 0.5063, 0.5, 0.5063, 0.5, 0.8154, 0.5141, 0.8154, 0.5163, 0.5063, 0.5464, 0.5063, 0.5403, 0.8154, 0.5277, 0.8154, 0.5319, 0.5063, 0.4837, 0.5063, 0.4859, 0.8154, 0.5, 0.8154, 0.5, 0.5063, 0.559, 0.5063, 0.5512, 0.8154, 0.5403, 0.8154, 0.5464, 0.5063, 0.4681, 0.5063, 0.4723, 0.8154, 0.4859, 0.8154, 0.4837, 0.5063, 0.5464, 0.5063, 0.5403, 0.8154, 0.5512, 0.8154, 0.559, 0.5063, 0.4536, 0.5063, 0.4597, 0.8154, 0.4723, 0.8154, 0.4681, 0.5063, 0.5319, 0.5063, 0.5277, 0.8154, 0.5403, 0.8154, 0.5464, 0.5063, 0.5163, 0.5063, 0.5141, 0.8154, 0.5, 0.8154, 0.5, 0.5063, 0.441, 0.5063, 0.4488, 0.8154, 0.4597, 0.8154, 0.4536, 0.5063, 0.5163, 0.5063, 0.5141, 0.8154, 0.5277, 0.8154, 0.5319, 0.5063, 0.5319, 0.5063, 0.5277, 0.8154, 0.5141, 0.8154, 0.5163, 0.5063, 0.4536, 0.5063, 0.4597, 0.8154, 0.4488, 0.8154, 0.441, 0.5063, 0.5, 0.5063, 0.5, 0.8154, 0.5141, 0.8154, 0.5163, 0.5063, 0.5464, 0.5063, 0.5403, 0.8154, 0.5277, 0.8154, 0.5319, 0.5063, 0.4681, 0.5063, 0.4723, 0.8154, 0.4597, 0.8154, 0.4536, 0.5063, 0.4837, 0.5063, 0.4859, 0.8154, 0.5, 0.8154, 0.5, 0.5063, 0.559, 0.5063, 0.5512, 0.8154, 0.5403, 0.8154, 0.5464, 0.5063, 0.4837, 0.5063, 0.4859, 0.8154, 0.4723, 0.8154, 0.4681, 0.5063, 0.4398, 0.5403, 0.4465, 0.5358, 0.4545, 0.5455, 0.4488, 0.5512, 0.5725, 0.5, 0.5644, 0.5, 0.5632, 0.4874, 0.5711, 0.4859, 0.4331, 0.5277, 0.4405, 0.5246, 0.4465, 0.5358, 0.4398, 0.5403, 0.5711, 0.5141, 0.5632, 0.5126, 0.5644, 0.5, 0.5725, 0.5, 0.4289, 0.5141, 0.4368, 0.5126, 0.4405, 0.5246, 0.4331, 0.5277, 0.5669, 0.5277, 0.5595, 0.5246, 0.5632, 0.5126, 0.5711, 0.5141, 0.4275, 0.5, 0.4356, 0.5, 0.4368, 0.5126, 0.4289, 0.5141, 0.5602, 0.5403, 0.5535, 0.5358, 0.5595, 0.5246, 0.5669, 0.5277, 0.4289, 0.4859, 0.4368, 0.4874, 0.4356, 0.5, 0.4275, 0.5, 0.5512, 0.5512, 0.5455, 0.5455, 0.5535, 0.5358, 0.5602, 0.5403, 0.4331, 0.4723, 0.4405, 0.4754, 0.4368, 0.4874, 0.4289, 0.4859, 0.5403, 0.5602, 0.5358, 0.5535, 0.5455, 0.5455, 0.5512, 0.5512, 0.4398, 0.4597, 0.4465, 0.4642, 0.4405, 0.4754, 0.4331, 0.4723, 0.5277, 0.5669, 0.5246, 0.5595, 0.5358, 0.5535, 0.5403, 0.5602, 0.5141, 0.4289, 0.5126, 0.4368, 0.5, 0.4356, 0.5, 0.4275, 0.4488, 0.4488, 0.4545, 0.4545, 0.4465, 0.4642, 0.4398, 0.4597, 0.5141, 0.5711, 0.5126, 0.5632, 0.5246, 0.5595, 0.5277, 0.5669, 0.5277, 0.4331, 0.5246, 0.4405, 0.5126, 0.4368, 0.5141, 0.4289, 0.4597, 0.4398, 0.4642, 0.4465, 0.4545, 0.4545, 0.4488, 0.4488, 0.5, 0.5725, 0.5, 0.5644, 0.5126, 0.5632, 0.5141, 0.5711, 0.5403, 0.4398, 0.5358, 0.4465, 0.5246, 0.4405, 0.5277, 0.4331, 0.4723, 0.4331, 0.4754, 0.4405, 0.4642, 0.4465, 0.4597, 0.4398, 0.4859, 0.5711, 0.4874, 0.5632, 0.5, 0.5644, 0.5, 0.5725, 0.5512, 0.4488, 0.5455, 0.4545, 0.5358, 0.4465, 0.5403, 0.4398, 0.4859, 0.4289, 0.4874, 0.4368, 0.4754, 0.4405, 0.4723, 0.4331, 0.4723, 0.5669, 0.4754, 0.5595, 0.4874, 0.5632, 0.4859, 0.5711, 0.5602, 0.4597, 0.5535, 0.4642, 0.5455, 0.4545, 0.5512, 0.4488, 0.5, 0.4275, 0.5, 0.4356, 0.4874, 0.4368, 0.4859, 0.4289, 0.4597, 0.5602, 0.4642, 0.5535, 0.4754, 0.5595, 0.4723, 0.5669, 0.5669, 0.4723, 0.5595, 0.4754, 0.5535, 0.4642, 0.5602, 0.4597, 0.4488, 0.5512, 0.4545, 0.5455, 0.4642, 0.5535, 0.4597, 0.5602, 0.5711, 0.4859, 0.5632, 0.4874, 0.5595, 0.4754, 0.5669, 0.4723, 0.5, 0.8154, 0.5, 0.5077, 0.5126, 0.5077, 0.5126, 0.8154, 0.5358, 0.8154, 0.5358, 0.5077, 0.5246, 0.5077, 0.5246, 0.8154, 0.4874, 0.8154, 0.4874, 0.5077, 0.5, 0.5077, 0.5, 0.8154, 0.5455, 0.8154, 0.5455, 0.5077, 0.5358, 0.5077, 0.5358, 0.8154, 0.4754, 0.8154, 0.4754, 0.5077, 0.4874, 0.5077, 0.4874, 0.8154, 0.5358, 0.8154, 0.5358, 0.5077, 0.5455, 0.5077, 0.5455, 0.8154, 0.4642, 0.8154, 0.4642, 0.5077, 0.4754, 0.5077, 0.4754, 0.8154, 0.5246, 0.8154, 0.5246, 0.5077, 0.5358, 0.5077, 0.5358, 0.8154, 0.5126, 0.8154, 0.5126, 0.5077, 0.5, 0.5077, 0.5, 0.8154, 0.4545, 0.8154, 0.4545, 0.5077, 0.4642, 0.5077, 0.4642, 0.8154, 0.5126, 0.8154, 0.5126, 0.5077, 0.5246, 0.5077, 0.5246, 0.8154, 0.5246, 0.8154, 0.5246, 0.5077, 0.5126, 0.5077, 0.5126, 0.8154, 0.4642, 0.8154, 0.4642, 0.5077, 0.4545, 0.5077, 0.4545, 0.8154, 0.5, 0.8154, 0.5, 0.5077, 0.5126, 0.5077, 0.5126, 0.8154, 0.5358, 0.8154, 0.5358, 0.5077, 0.5246, 0.5077, 0.5246, 0.8154, 0.4754, 0.8154, 0.4754, 0.5077, 0.4642, 0.5077, 0.4642, 0.8154, 0.4874, 0.8154, 0.4874, 0.5077, 0.5, 0.5077, 0.5, 0.8154, 0.5455, 0.8154, 0.5455, 0.5077, 0.5358, 0.5077, 0.5358, 0.8154, 0.4874, 0.8154, 0.4874, 0.5077, 0.4754, 0.5077, 0.4754, 0.8154, 0.4754, 0.8154, 0.4754, 0.5077, 0.4874, 0.5077, 0.4874, 0.8154, 0.4642, 0.8154, 0.4642, 0.5077, 0.4545, 0.5077, 0.4545, 0.8154, 0.5, 0.8154, 0.5, 0.5077, 0.4874, 0.5077, 0.4874, 0.8154, 0.4642, 0.8154, 0.4642, 0.5077, 0.4754, 0.5077, 0.4754, 0.8154, 0.4754, 0.8154, 0.4754, 0.5077, 0.4642, 0.5077, 0.4642, 0.8154, 0.4545, 0.8154, 0.4545, 0.5077, 0.4642, 0.5077, 0.4642, 0.8154, 0.4874, 0.8154, 0.4874, 0.5077, 0.4754, 0.5077, 0.4754, 0.8154, 0.5358, 0.8154, 0.5358, 0.5077, 0.5455, 0.5077, 0.5455, 0.8154, 0.5, 0.8154, 0.5, 0.5077, 0.4874, 0.5077, 0.4874, 0.8154, 0.5246, 0.8154, 0.5246, 0.5077, 0.5358, 0.5077, 0.5358, 0.8154, 0.5126, 0.8154, 0.5126, 0.5077, 0.5, 0.5077, 0.5, 0.8154, 0.5126, 0.8154, 0.5126, 0.5077, 0.5246, 0.5077, 0.5246, 0.8154, 0.5246, 0.8154, 0.5246, 0.5077, 0.5126, 0.5077, 0.5126, 0.8154])
me_cube_002.use_remesh_fix_poles = True
me_cube_002.use_remesh_preserve_attributes = False
me_cube_002.use_mirror_vertex_groups = False
me_cube_002.update()
me_cube_003 = bpy.data.meshes.new('Cube.003')
me_cube_003.from_pydata([(2.0, 1.5, 2.0), (2.0, -1.5, 2.0), (-2.0, -1.5, 1.9), (-2.0, 1.5, 1.9), (2.0, -1.5, 1.9), (2.0, 1.5, 1.9), (-2.0, 1.5, 2.0), (-2.0, -1.5, 2.0)], [], [(5, 0, 1, 4), (6, 3, 2, 7), (3, 6, 0, 5), (2, 4, 1, 7)])
_uv = me_cube_003.uv_layers.new(name='UVMap')
_uv.uv.foreach_set('vector', [1.25, 0.475, 1.25, 0.525, -0.25, 0.525, -0.25, 0.475, 1.25, 0.525, 1.25, 0.475, -0.25, 0.475, -0.25, 0.525, -0.5, 0.475, -0.5, 0.525, 1.5, 0.525, 1.5, 0.475, -0.5, 0.475, 1.5, 0.475, 1.5, 0.525, -0.5, 0.525])
me_cube_003.use_remesh_fix_poles = True
me_cube_003.use_remesh_preserve_attributes = False
me_cube_003.use_mirror_vertex_groups = False
me_cube_003.update()
me_cube_005 = bpy.data.meshes.new('Cube.005')
me_cube_005.from_pydata([(-0.7656, -0.6175, 1.233), (-0.7656, 0.6175, 1.233), (-0.7656, 0.6175, 1.192e-07), (-2.0, 0.6175, 5.96e-08), (-2.0, 0.6175, 1.233), (-0.7656, -0.6175, 1.192e-07), (-2.0, -0.6175, 1.233), (-2.0, -0.6175, 1.192e-07)], [], [(1, 0, 6, 4), (5, 0, 1, 2), (2, 1, 4, 3), (6, 0, 5, 7)])
_uv = me_cube_005.uv_layers.new(name='UVMap')
_uv.uv.foreach_set('vector', [0.7315, 0.8087, 0.7315, 0.1913, 0.1142, 0.1913, 0.1142, 0.8087, 0.1913, 0.1146, 0.1913, 0.7312, 0.8087, 0.7312, 0.8087, 0.1146, 0.7315, 0.1146, 0.7315, 0.7312, 0.1142, 0.7312, 0.1142, 0.1146, 0.1142, 0.7312, 0.7315, 0.7312, 0.7315, 0.1146, 0.1142, 0.1146])
me_cube_005.use_remesh_fix_poles = True
me_cube_005.use_remesh_preserve_attributes = False
me_cube_005.use_mirror_vertex_groups = False
me_cube_005.update()
me_cube_006 = bpy.data.meshes.new('Cube.006')
me_cube_006.from_pydata([(0.04375, 0.2393, 2.468), (0.002611, 0.2353, 2.468), (-0.03695, 0.2233, 2.468), (-0.07341, 0.2038, 2.468), (-0.1054, 0.1776, 2.468), (-0.1316, 0.1456, 2.468), (-0.1511, 0.1091, 2.468), (-0.1631, 0.06958, 2.468), (-0.1671, 0.02844, 2.468), (-0.1631, -0.0127, 2.468), (-0.1511, -0.05227, 2.468), (-0.1316, -0.08873, 2.468), (-0.1054, -0.1207, 2.468), (-0.07341, -0.1469, 2.468), (-0.03695, -0.1664, 2.468), (0.002611, -0.1784, 2.468), (0.04375, -0.1825, 2.468), (0.0849, -0.1784, 2.468), (0.1245, -0.1664, 2.468), (0.1609, -0.1469, 2.468), (0.1929, -0.1207, 2.468), (0.2191, -0.08873, 2.468), (0.2386, -0.05227, 2.468), (0.2506, -0.0127, 2.468), (0.2546, 0.02844, 2.468), (0.2506, 0.06958, 2.468), (0.2386, 0.1091, 2.468), (0.2191, 0.1456, 2.468), (0.1929, 0.1776, 2.468), (0.1609, 0.2038, 2.468), (0.1245, 0.2233, 2.468), (0.0849, 0.2353, 2.468), (0.04375, 0.1699, 3.425), (0.01615, 0.1672, 3.425), (-0.01039, 0.1591, 3.425), (-0.03485, 0.1461, 3.425), (-0.05628, 0.1285, 3.425), (-0.07388, 0.107, 3.425), (-0.08695, 0.08258, 3.425), (-0.095, 0.05604, 3.425), (-0.09772, 0.02844, 3.425), (-0.095, 0.000838, 3.425), (-0.08695, -0.0257, 3.425), (-0.07388, -0.05016, 3.425), (-0.05628, -0.0716, 3.425), (-0.03485, -0.08919, 3.425), (-0.01039, -0.1023, 3.425), (0.01615, -0.1103, 3.425), (0.04375, -0.113, 3.425), (0.07135, -0.1103, 3.425), (0.09789, -0.1023, 3.425), (0.1224, -0.08919, 3.425), (0.1438, -0.0716, 3.425), (0.1614, -0.05016, 3.425), (0.1745, -0.0257, 3.425), (0.1825, 0.0008382, 3.425), (0.1852, 0.02844, 3.425), (0.1825, 0.05604, 3.425), (0.1745, 0.08258, 3.425), (0.1614, 0.107, 3.425), (0.1438, 0.1285, 3.425), (0.1224, 0.1461, 3.425), (0.09789, 0.1591, 3.425), (0.07135, 0.1672, 3.425), (0.04375, 0.155, 2.468), (0.01907, 0.1525, 2.468), (-0.004669, 0.1453, 2.468), (-0.02655, 0.1337, 2.468), (-0.04572, 0.1179, 2.468), (-0.06146, 0.09874, 2.468), (-0.07315, 0.07686, 2.468), (-0.08035, 0.05312, 2.468), (-0.08278, 0.02844, 2.468), (-0.08035, 0.003753, 2.468), (-0.07315, -0.01998, 2.468), (-0.06146, -0.04186, 2.468), (-0.04572, -0.06104, 2.468), (-0.02655, -0.07677, 2.468), (-0.004669, -0.08847, 2.468), (0.01907, -0.09567, 2.468), (0.04375, -0.0981, 2.468), (0.06844, -0.09567, 2.468), (0.09218, -0.08847, 2.468), (0.1141, -0.07677, 2.468), (0.1332, -0.06104, 2.468), (0.149, -0.04186, 2.468), (0.1607, -0.01998, 2.468), (0.1679, 0.003753, 2.468), (0.1703, 0.02844, 2.468), (0.1679, 0.05312, 2.468), (0.1607, 0.07686, 2.468), (0.149, 0.09874, 2.468), (0.1332, 0.1179, 2.468), (0.1141, 0.1337, 2.468), (0.09218, 0.1453, 2.468), (0.06844, 0.1525, 2.468), (0.04375, 0.1539, 3.42), (0.01928, 0.1515, 3.42), (-0.00425, 0.1443, 3.42), (-0.02594, 0.1327, 3.42), (-0.04495, 0.1171, 3.42), (-0.06055, 0.09813, 3.42), (-0.07214, 0.07644, 3.42), (-0.07928, 0.05291, 3.42), (-0.08169, 0.02844, 3.42), (-0.07928, 0.003966, 3.42), (-0.07214, -0.01957, 3.42), (-0.06055, -0.04125, 3.42), (-0.04495, -0.06026, 3.42), (-0.02594, -0.07586, 3.42), (-0.00425, -0.08745, 3.42), (0.01928, -0.09459, 3.42), (0.04375, -0.097, 3.42), (0.06823, -0.09459, 3.42), (0.09176, -0.08745, 3.42), (0.1134, -0.07586, 3.42), (0.1325, -0.06026, 3.42), (0.1481, -0.04125, 3.42), (0.1596, -0.01957, 3.42), (0.1668, 0.003966, 3.42), (0.1692, 0.02844, 3.42), (0.1668, 0.05291, 3.42), (0.1596, 0.07644, 3.42), (0.1481, 0.09813, 3.42), (0.1325, 0.1171, 3.42), (0.1134, 0.1327, 3.42), (0.09176, 0.1443, 3.42), (0.06823, 0.1515, 3.42)], [], [(23, 55, 54, 22), (10, 42, 41, 9), (24, 56, 55, 23), (11, 43, 42, 10), (25, 57, 56, 24), (12, 44, 43, 11), (26, 58, 57, 25), (13, 45, 44, 12), (27, 59, 58, 26), (14, 46, 45, 13), (1, 33, 32, 0), (28, 60, 59, 27), (15, 47, 46, 14), (2, 34, 33, 1), (29, 61, 60, 28), (16, 48, 47, 15), (3, 35, 34, 2), (30, 62, 61, 29), (17, 49, 48, 16), (4, 36, 35, 3), (31, 63, 62, 30), (18, 50, 49, 17), (5, 37, 36, 4), (0, 32, 63, 31), (19, 51, 50, 18), (6, 38, 37, 5), (20, 52, 51, 19), (7, 39, 38, 6), (21, 53, 52, 20), (8, 40, 39, 7), (22, 54, 53, 21), (9, 41, 40, 8), (85, 117, 118, 86), (72, 104, 105, 73), (86, 118, 119, 87), (73, 105, 106, 74), (87, 119, 120, 88), (74, 106, 107, 75), (88, 120, 121, 89), (75, 107, 108, 76), (89, 121, 122, 90), (76, 108, 109, 77), (90, 122, 123, 91), (77, 109, 110, 78), (64, 96, 97, 65), (91, 123, 124, 92), (78, 110, 111, 79), (65, 97, 98, 66), (92, 124, 125, 93), (79, 111, 112, 80), (66, 98, 99, 67), (93, 125, 126, 94), (80, 112, 113, 81), (67, 99, 100, 68), (94, 126, 127, 95), (81, 113, 114, 82), (68, 100, 101, 69), (95, 127, 96, 64), (82, 114, 115, 83), (69, 101, 102, 70), (83, 115, 116, 84), (70, 102, 103, 71), (84, 116, 117, 85), (71, 103, 104, 72), (44, 108, 107, 43), (43, 107, 106, 42), (42, 106, 105, 41), (41, 105, 104, 40), (40, 104, 103, 39), (39, 103, 102, 38), (38, 102, 101, 37), (37, 101, 100, 36), (36, 100, 99, 35), (35, 99, 98, 34), (34, 98, 97, 33), (33, 97, 96, 32), (32, 96, 127, 63), (63, 127, 126, 62), (62, 126, 125, 61), (61, 125, 124, 60), (60, 124, 123, 59), (59, 123, 122, 58), (58, 122, 121, 57), (57, 121, 120, 56), (56, 120, 119, 55), (55, 119, 118, 54), (54, 118, 117, 53), (53, 117, 116, 52), (52, 116, 115, 51), (51, 115, 114, 50), (50, 114, 113, 49), (49, 113, 112, 48), (48, 112, 111, 47), (47, 111, 110, 46), (46, 110, 109, 45), (45, 109, 108, 44)])
_uv = me_cube_006.uv_layers.new(name='UVMap')
_uv.uv.foreach_set('vector', [0.4794, 0.1819, 0.4862, 0.6603, 0.4729, 0.6603, 0.4596, 0.1819, 0.4596, 0.1819, 0.4729, 0.6603, 0.4862, 0.6603, 0.4794, 0.1819, 0.5, 0.1819, 0.5, 0.6603, 0.4862, 0.6603, 0.4794, 0.1819, 0.4414, 0.1819, 0.4607, 0.6603, 0.4729, 0.6603, 0.4596, 0.1819, 0.5206, 0.1819, 0.5138, 0.6603, 0.5, 0.6603, 0.5, 0.1819, 0.4254, 0.1819, 0.45, 0.6603, 0.4607, 0.6603, 0.4414, 0.1819, 0.5404, 0.1819, 0.5271, 0.6603, 0.5138, 0.6603, 0.5206, 0.1819, 0.4414, 0.1819, 0.4607, 0.6603, 0.45, 0.6603, 0.4254, 0.1819, 0.5586, 0.1819, 0.5393, 0.6603, 0.5271, 0.6603, 0.5404, 0.1819, 0.4596, 0.1819, 0.4729, 0.6603, 0.4607, 0.6603, 0.4414, 0.1819, 0.4794, 0.1819, 0.4862, 0.6603, 0.5, 0.6603, 0.5, 0.1819, 0.5746, 0.1819, 0.55, 0.6603, 0.5393, 0.6603, 0.5586, 0.1819, 0.4794, 0.1819, 0.4862, 0.6603, 0.4729, 0.6603, 0.4596, 0.1819, 0.4596, 0.1819, 0.4729, 0.6603, 0.4862, 0.6603, 0.4794, 0.1819, 0.5586, 0.1819, 0.5393, 0.6603, 0.55, 0.6603, 0.5746, 0.1819, 0.5, 0.1819, 0.5, 0.6603, 0.4862, 0.6603, 0.4794, 0.1819, 0.4414, 0.1819, 0.4607, 0.6603, 0.4729, 0.6603, 0.4596, 0.1819, 0.5404, 0.1819, 0.5271, 0.6603, 0.5393, 0.6603, 0.5586, 0.1819, 0.5206, 0.1819, 0.5138, 0.6603, 0.5, 0.6603, 0.5, 0.1819, 0.4254, 0.1819, 0.45, 0.6603, 0.4607, 0.6603, 0.4414, 0.1819, 0.5206, 0.1819, 0.5138, 0.6603, 0.5271, 0.6603, 0.5404, 0.1819, 0.5404, 0.1819, 0.5271, 0.6603, 0.5138, 0.6603, 0.5206, 0.1819, 0.5586, 0.1819, 0.5393, 0.6603, 0.55, 0.6603, 0.5746, 0.1819, 0.5, 0.1819, 0.5, 0.6603, 0.5138, 0.6603, 0.5206, 0.1819, 0.5586, 0.1819, 0.5393, 0.6603, 0.5271, 0.6603, 0.5404, 0.1819, 0.5404, 0.1819, 0.5271, 0.6603, 0.5393, 0.6603, 0.5586, 0.1819, 0.5746, 0.1819, 0.55, 0.6603, 0.5393, 0.6603, 0.5586, 0.1819, 0.5206, 0.1819, 0.5138, 0.6603, 0.5271, 0.6603, 0.5404, 0.1819, 0.4414, 0.1819, 0.4607, 0.6603, 0.45, 0.6603, 0.4254, 0.1819, 0.5, 0.1819, 0.5, 0.6603, 0.5138, 0.6603, 0.5206, 0.1819, 0.4596, 0.1819, 0.4729, 0.6603, 0.4607, 0.6603, 0.4414, 0.1819, 0.4794, 0.1819, 0.4862, 0.6603, 0.5, 0.6603, 0.5, 0.1819, 0.4649, 0.1819, 0.4652, 0.6578, 0.476, 0.6578, 0.4758, 0.1819, 0.5, 0.1819, 0.5, 0.6578, 0.4878, 0.6578, 0.4877, 0.1819, 0.4758, 0.1819, 0.476, 0.6578, 0.4878, 0.6578, 0.4877, 0.1819, 0.4877, 0.1819, 0.4878, 0.6578, 0.476, 0.6578, 0.4758, 0.1819, 0.4877, 0.1819, 0.4878, 0.6578, 0.5, 0.6578, 0.5, 0.1819, 0.4758, 0.1819, 0.476, 0.6578, 0.4652, 0.6578, 0.4649, 0.1819, 0.5, 0.1819, 0.5, 0.6578, 0.5122, 0.6578, 0.5123, 0.1819, 0.4649, 0.1819, 0.4652, 0.6578, 0.4557, 0.6578, 0.4553, 0.1819, 0.5123, 0.1819, 0.5122, 0.6578, 0.524, 0.6578, 0.5242, 0.1819, 0.4553, 0.1819, 0.4556, 0.6578, 0.4652, 0.6578, 0.4648, 0.1819, 0.5242, 0.1819, 0.524, 0.6578, 0.5348, 0.6578, 0.5352, 0.1819, 0.4648, 0.1819, 0.4652, 0.6578, 0.476, 0.6578, 0.4758, 0.1819, 0.5, 0.1819, 0.5, 0.6578, 0.4878, 0.6578, 0.4877, 0.1819, 0.5352, 0.1819, 0.5348, 0.6578, 0.5444, 0.6578, 0.5447, 0.1819, 0.4758, 0.1819, 0.476, 0.6578, 0.4878, 0.6578, 0.4877, 0.1819, 0.4877, 0.1819, 0.4878, 0.6578, 0.476, 0.6578, 0.4758, 0.1819, 0.5447, 0.1819, 0.5443, 0.6578, 0.5348, 0.6578, 0.5351, 0.1819, 0.4877, 0.1819, 0.4878, 0.6578, 0.5, 0.6578, 0.5, 0.1819, 0.4758, 0.1819, 0.476, 0.6578, 0.4652, 0.6578, 0.4648, 0.1819, 0.5351, 0.1819, 0.5348, 0.6578, 0.524, 0.6578, 0.5242, 0.1819, 0.5, 0.1819, 0.5, 0.6578, 0.5122, 0.6578, 0.5123, 0.1819, 0.4648, 0.1819, 0.4652, 0.6578, 0.4556, 0.6578, 0.4553, 0.1819, 0.5242, 0.1819, 0.524, 0.6578, 0.5122, 0.6578, 0.5123, 0.1819, 0.5123, 0.1819, 0.5122, 0.6578, 0.524, 0.6578, 0.5242, 0.1819, 0.5447, 0.1819, 0.5444, 0.6578, 0.5348, 0.6578, 0.5352, 0.1819, 0.5123, 0.1819, 0.5122, 0.6578, 0.5, 0.6578, 0.5, 0.1819, 0.5242, 0.1819, 0.524, 0.6578, 0.5348, 0.6578, 0.5351, 0.1819, 0.5352, 0.1819, 0.5348, 0.6578, 0.524, 0.6578, 0.5242, 0.1819, 0.5351, 0.1819, 0.5348, 0.6578, 0.5443, 0.6578, 0.5447, 0.1819, 0.5242, 0.1819, 0.524, 0.6578, 0.5122, 0.6578, 0.5123, 0.1819, 0.4553, 0.1819, 0.4557, 0.6578, 0.4652, 0.6578, 0.4649, 0.1819, 0.5123, 0.1819, 0.5122, 0.6578, 0.5, 0.6578, 0.5, 0.1819, 0.45, 0.45, 0.4556, 0.4557, 0.4478, 0.4652, 0.4412, 0.4607, 0.4412, 0.4607, 0.4478, 0.4652, 0.4421, 0.476, 0.4346, 0.4729, 0.4346, 0.4729, 0.4421, 0.476, 0.4385, 0.4878, 0.4306, 0.4862, 0.4306, 0.4862, 0.4385, 0.4878, 0.4373, 0.5, 0.4293, 0.5, 0.4293, 0.5, 0.4373, 0.5, 0.4385, 0.5122, 0.4306, 0.5138, 0.4306, 0.5138, 0.4385, 0.5122, 0.4421, 0.524, 0.4346, 0.5271, 0.4346, 0.5271, 0.4421, 0.524, 0.4478, 0.5348, 0.4412, 0.5393, 0.4412, 0.5393, 0.4478, 0.5348, 0.4556, 0.5444, 0.45, 0.55, 0.45, 0.55, 0.4556, 0.5444, 0.4652, 0.5522, 0.4607, 0.5588, 0.4607, 0.5588, 0.4652, 0.5522, 0.476, 0.5579, 0.4729, 0.5654, 0.4729, 0.5654, 0.476, 0.5579, 0.4878, 0.5615, 0.4862, 0.5694, 0.4862, 0.5694, 0.4878, 0.5615, 0.5, 0.5627, 0.5, 0.5707, 0.5, 0.5707, 0.5, 0.5627, 0.5122, 0.5615, 0.5138, 0.5694, 0.5138, 0.5694, 0.5122, 0.5615, 0.524, 0.5579, 0.5271, 0.5654, 0.5271, 0.5654, 0.524, 0.5579, 0.5348, 0.5522, 0.5393, 0.5588, 0.5393, 0.5588, 0.5348, 0.5522, 0.5443, 0.5444, 0.55, 0.55, 0.55, 0.55, 0.5443, 0.5444, 0.5521, 0.5348, 0.5588, 0.5393, 0.5588, 0.5393, 0.5521, 0.5348, 0.5579, 0.524, 0.5654, 0.5271, 0.5654, 0.5271, 0.5579, 0.524, 0.5615, 0.5122, 0.5694, 0.5138, 0.5694, 0.5138, 0.5615, 0.5122, 0.5627, 0.5, 0.5707, 0.5, 0.5707, 0.5, 0.5627, 0.5, 0.5615, 0.4878, 0.5694, 0.4862, 0.5694, 0.4862, 0.5615, 0.4878, 0.5579, 0.476, 0.5654, 0.4729, 0.5654, 0.4729, 0.5579, 0.476, 0.5522, 0.4652, 0.5588, 0.4607, 0.5588, 0.4607, 0.5522, 0.4652, 0.5443, 0.4557, 0.55, 0.45, 0.55, 0.45, 0.5443, 0.4557, 0.5348, 0.4479, 0.5393, 0.4412, 0.5393, 0.4412, 0.5348, 0.4479, 0.524, 0.4421, 0.5271, 0.4346, 0.5271, 0.4346, 0.524, 0.4421, 0.5122, 0.4385, 0.5138, 0.4306, 0.5138, 0.4306, 0.5122, 0.4385, 0.5, 0.4373, 0.5, 0.4293, 0.5, 0.4293, 0.5, 0.4373, 0.4878, 0.4385, 0.4862, 0.4306, 0.4862, 0.4306, 0.4878, 0.4385, 0.476, 0.4421, 0.4729, 0.4346, 0.4729, 0.4346, 0.476, 0.4421, 0.4652, 0.4478, 0.4607, 0.4412, 0.4607, 0.4412, 0.4652, 0.4478, 0.4556, 0.4557, 0.45, 0.45])
me_cube_006.use_remesh_fix_poles = True
me_cube_006.use_remesh_preserve_attributes = False
me_cube_006.use_mirror_vertex_groups = False
me_cube_006.update()
me_cube_007 = bpy.data.meshes.new('Cube.007')
me_cube_007.from_pydata([(1.577, 0.7109, 2.0), (1.577, -0.7109, 2.0), (-1.091, 0.7109, 2.0), (-1.091, -0.7109, 2.0), (1.577, 0.7109, 2.473), (1.577, -0.7109, 2.473), (-1.091, 0.7109, 2.473), (-1.091, -0.7109, 2.473)], [], [(0, 2, 6, 4), (1, 0, 4, 5), (3, 1, 5, 7), (2, 3, 7, 6)])
_uv = me_cube_007.uv_layers.new(name='UVMap')
_uv.uv.foreach_set('vector', [1.167, 0.3819, -0.1671, 0.3819, -0.1671, 0.6181, 1.167, 0.6181, 0.1445, 0.3819, 0.8555, 0.3819, 0.8555, 0.6181, 0.1445, 0.6181, -0.1671, 0.3819, 1.167, 0.3819, 1.167, 0.6181, -0.1671, 0.6181, 0.8555, 0.3819, 0.1445, 0.3819, 0.1445, 0.6181, 0.8555, 0.6181])
me_cube_007.use_remesh_fix_poles = True
me_cube_007.use_remesh_preserve_attributes = False
me_cube_007.use_mirror_vertex_groups = False
me_cube_007.update()
me_cube_008 = bpy.data.meshes.new('Cube.008')
me_cube_008.from_pydata([(2.0, 1.5, 2.0), (2.0, -1.5, 2.0), (-2.0, 1.5, 2.0), (-2.0, -1.5, 2.0), (1.577, 0.7109, 2.0), (1.577, -0.7109, 2.0), (-1.091, 0.7109, 2.0), (-1.091, -0.7109, 2.0)], [], [(0, 2, 6, 4), (2, 3, 7, 6), (1, 0, 4, 5), (3, 1, 5, 7)])
_uv = me_cube_008.uv_layers.new(name='UVMap')
_uv.uv.foreach_set('vector', [5.691, 4.439, -4.812, 4.439, -2.426, 2.367, 4.58, 2.367, -4.812, 4.439, -4.812, -3.439, -2.426, -1.367, -2.426, 2.367, 5.691, -3.439, 5.691, 4.439, 4.58, 2.367, 4.58, -1.367, -4.812, -3.439, 5.691, -3.439, 4.58, -1.367, -2.426, -1.367])
me_cube_008.use_remesh_fix_poles = True
me_cube_008.use_remesh_preserve_attributes = False
me_cube_008.use_mirror_vertex_groups = False
me_cube_008.update()
me_cube_009 = bpy.data.meshes.new('Cube.009')
me_cube_009.from_pydata([(1.577, 0.7109, 2.473), (1.577, -0.7109, 2.473), (-1.091, 0.7109, 2.473), (-1.091, -0.7109, 2.473)], [], [(0, 2, 3, 1)])
_uv = me_cube_009.uv_layers.new(name='UVMap')
_uv.uv.foreach_set('vector', [5.094, 2.948, -4.094, 2.948, -4.094, -1.948, 5.094, -1.948])
me_cube_009.use_remesh_fix_poles = True
me_cube_009.use_remesh_preserve_attributes = False
me_cube_009.use_mirror_vertex_groups = False
me_cube_009.update()

# ---- objects
ob_factory = bpy.data.objects.new('factory', me_cube_001)
ob_chimney = bpy.data.objects.new('chimney', me_cube_002)
ob_roof_border = bpy.data.objects.new('roof border', me_cube_003)
ob_entry = bpy.data.objects.new('entry', me_cube_005)
ob_chimney_001 = bpy.data.objects.new('chimney.001', me_cube_006)
ob_smallroofborder = bpy.data.objects.new('smallRoofBorder', me_cube_007)
ob_bigroof = bpy.data.objects.new('bigRoof', me_cube_008)
ob_smallroof = bpy.data.objects.new('smallRoof', me_cube_009)

# ---- transforms, parenting, visibility, modifiers, constraints
ob_factory.location = (0.0, 0.0, 0.0)
ob_factory.lineart.crease_threshold = 0.0
ob_chimney.location = (0.0, 0.0, 0.0)
ob_chimney.lineart.crease_threshold = 0.0
ob_roof_border.location = (0.0, 0.0, 0.0)
ob_roof_border.lineart.crease_threshold = 0.0
ob_entry.location = (0.0, 0.0, 0.0)
ob_entry.lineart.crease_threshold = 0.0
ob_chimney_001.location = (0.0, 0.0, 0.0)
ob_chimney_001.lineart.crease_threshold = 0.0
ob_smallroofborder.location = (0.0, 0.0, 0.0)
ob_smallroofborder.lineart.crease_threshold = 0.0
ob_bigroof.location = (0.0, 0.0, 0.0)
ob_bigroof.lineart.crease_threshold = 0.0
ob_smallroof.location = (0.0, 0.0, 0.0)
ob_smallroof.lineart.crease_threshold = 0.0

# ---- collection membership
col_collection.objects.link(ob_factory)
col_collection.objects.link(ob_chimney)
col_collection.objects.link(ob_roof_border)
col_collection.objects.link(ob_entry)
col_collection.objects.link(ob_chimney_001)
col_collection.objects.link(ob_smallroofborder)
col_collection.objects.link(ob_bigroof)
col_collection.objects.link(ob_smallroof)

# ---- scene / render settings (as saved in the file)
scene.frame_start = 1; scene.frame_end = 250; scene.frame_set(1)
scene.render.engine = 'BLENDER_EEVEE_NEXT'
scene.cycles.use_denoising = False
scene.cycles.samples = 128
scene.cycles.sampling_pattern = 'TABULATED_SOBOL'
scene.cycles.use_adaptive_sampling = False
scene.cycles.use_light_tree = False
scene.view_settings.view_transform = 'Filmic'
bpy.context.view_layer.update()

# ---- added for rendering (the .blend has no active camera and no usable light): camera, sun
cam_auto = bpy.data.cameras.new('AutoCamera')
cam_auto.lens = 50.0
cam_auto.sensor_width = 36.0
cam_auto.clip_end = 1000.0
ob_auto_camera = bpy.data.objects.new('AutoCamera', cam_auto)
scene.collection.objects.link(ob_auto_camera)
ob_auto_camera.location = (6.12513, -7.35016, 7.06958)
ob_auto_camera.rotation_euler = (1.09748, -7.21219e-08, 0.694738)
scene.camera = ob_auto_camera
light_auto_sun = bpy.data.lights.new('AutoSun', 'SUN')
light_auto_sun.energy = 3.0
light_auto_sun.angle = 0.0523599
ob_auto_sun = bpy.data.objects.new('AutoSun', light_auto_sun)
scene.collection.objects.link(ob_auto_sun)
ob_auto_sun.rotation_euler = (0.872665, 0.174533, 0.523599)
bpy.context.view_layer.update()
